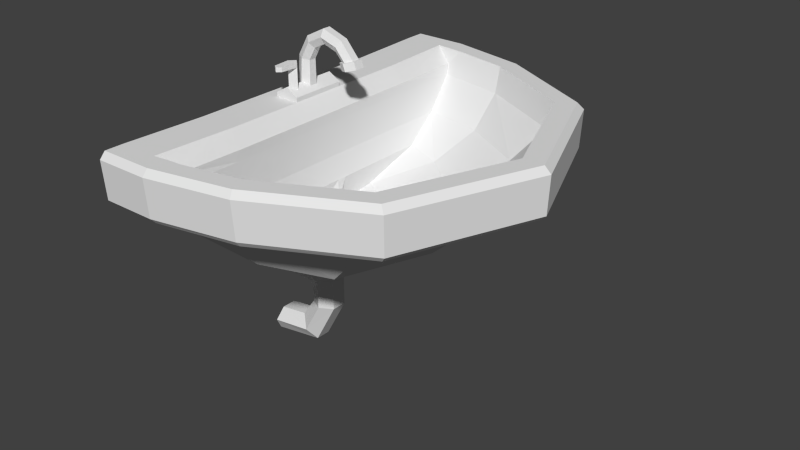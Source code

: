 # Source: sink.blend  (saved by Blender 2.75.0; exported with 4.5.12 LTS)
import bpy
from mathutils import Matrix  # noqa: F401  (used for matrix-valued properties, if any)

bpy.ops.wm.read_factory_settings(use_empty=True)
scene = bpy.context.scene
scene.name = 'Scene'

# ---- collections
col_collection_1 = bpy.data.collections.new('Collection 1'); scene.collection.children.link(col_collection_1)

# ---- world
world_world = bpy.data.worlds.new('World'); scene.world = world_world
world_world.color = (0.05088, 0.05088, 0.05088)
world_world.use_sun_shadow = False
world_world.sun_shadow_jitter_overblur = 0.0
world_world.cycles.sampling_method = 'MANUAL'
world_world.cycles.sample_map_resolution = 256

# ---- meshes
me_cube_001 = bpy.data.meshes.new('Cube.001')
me_cube_001.from_pydata([(1.372, -0.7515, 1.867), (1.67, 1.827e-07, 1.867), (0.7996, -1.045, 1.867), (0.7996, 1.045, 1.867), (1.372, 0.7515, 1.867), (1.351, -0.7138, 1.716), (0.377, -1.079, 1.716), (0.377, 1.079, 1.716), (1.634, 1.822e-07, 1.716), (0.8077, -0.9928, 1.716), (0.8077, 0.9928, 1.716), (1.351, 0.7138, 1.716), (0.809, 1.001, 1.54), (0.809, -1.001, 1.54), (1.564, 1.789e-07, 1.54), (0.3572, 1.088, 1.54), (0.3572, -1.088, 1.54), (1.305, -0.7198, 1.54), (1.305, 0.7198, 1.54), (1.189, -0.6115, 1.511), (0.3776, -0.9241, 1.511), (0.3776, 0.9241, 1.511), (1.409, 1.819e-07, 1.511), (0.7674, -0.8505, 1.511), (0.7674, 0.8505, 1.511), (1.189, 0.6115, 1.511), (0.6428, 0.843, 1.27), (0.6428, -0.843, 1.27), (1.122, 2.049e-07, 1.149), (0.3572, 0.9159, 1.347), (0.3572, -0.9159, 1.347), (0.9578, -0.6061, 1.191), (0.9578, 0.6061, 1.191), (0.8642, -0.4646, 1.3), (0.4004, -0.7022, 1.362), (0.4004, 0.7022, 1.362), (0.9901, 1.977e-07, 1.284), (0.6227, -0.6463, 1.332), (0.6227, 0.6463, 1.332), (0.8642, 0.4646, 1.3), (0.3656, 0.1744, 0.9428), (0.3656, -0.1744, 0.9428), (0.4842, 2.029e-07, 0.9428), (0.3572, -0.1021, 1.189), (0.3561, -0.3549, 1.19), (0.3572, 2.006e-07, 1.189), (0.3628, 0.3511, 1.217), (0.6715, -0.001579, 1.208), (0.3572, 0.1021, 1.189), (0.5317, -0.2507, 1.196), (0.5562, 0.2651, 1.202), (1.472, -0.8246, 1.867), (1.504, -0.8473, 1.828), (0.3572, -1.28, 1.828), (0.3572, -1.246, 1.867), (0.3572, 1.246, 1.867), (0.3572, 1.28, 1.828), (1.84, 1.8e-07, 1.828), (1.799, 1.807e-07, 1.867), (0.8442, -1.147, 1.867), (0.8594, -1.178, 1.828), (0.8594, 1.178, 1.828), (0.8442, 1.147, 1.867), (1.472, 0.8246, 1.867), (1.504, 0.8473, 1.828), (0.8522, 1.133, 1.566), (0.8609, 1.162, 1.601), (0.8522, -1.133, 1.566), (0.8609, -1.162, 1.601), (1.791, 1.798e-07, 1.567), (1.828, 1.799e-07, 1.601), (0.3572, 1.263, 1.6), (0.3572, 1.231, 1.566), (0.3572, -1.231, 1.566), (0.3572, -1.263, 1.6), (1.497, -0.8356, 1.601), (1.467, -0.8169, 1.567), (1.497, 0.8356, 1.601), (1.467, 0.8169, 1.567), (0.5857, 0.04032, 1.179), (0.5857, -0.07786, 1.179), (0.3992, 0.04032, 1.179), (0.3992, -0.07786, 1.179), (0.4924, -0.1309, 1.179), (0.4924, 0.09334, 1.179), (0.5857, 0.04032, 1.229), (0.5857, -0.07786, 1.229), (0.3992, 0.04032, 1.229), (0.3992, -0.07786, 1.229), (0.4924, -0.1309, 1.229), (0.4924, 0.09334, 1.229), (0.4924, -0.09899, 1.192), (0.4924, 0.06145, 1.192), (0.5592, 0.02351, 1.225), (0.5592, -0.06105, 1.225), (0.4257, 0.02351, 1.225), (0.4257, -0.06105, 1.225), (0.4924, -0.09899, 1.225), (0.4924, 0.06145, 1.225), (0.4924, -0.09899, 1.174), (0.4924, 0.06145, 1.174), (0.5592, 0.02351, 1.215), (0.5592, -0.06105, 1.215), (0.4257, 0.02351, 1.215), (0.4257, -0.06105, 1.215), (0.4924, -0.09899, 1.215), (0.4924, 0.06145, 1.215), (0.5068, 0.05329, 1.215), (0.5428, 0.03279, 1.215), (0.5429, -0.0703, 1.215), (0.5098, -0.08912, 1.215), (0.4505, -0.07516, 1.215), (0.4507, 0.03771, 1.215), (0.4823, 0.05567, 1.215), (0.4763, -0.08982, 1.215), (0.4815, 0.03675, 1.215), (0.477, -0.07318, 1.215), (0.5071, 0.03605, 1.215), (0.5095, -0.07297, 1.215), (0.4924, -0.08166, 1.215), (0.5429, -0.05593, 1.215), (0.5428, 0.01929, 1.215), (0.4507, 0.0192, 1.215), (0.4505, -0.05869, 1.215), (0.4815, 0.03675, 1.206), (0.477, -0.07318, 1.206), (0.5071, 0.03605, 1.206), (0.5095, -0.07297, 1.206), (0.5429, -0.05593, 1.206), (0.5428, 0.01929, 1.206), (0.4507, 0.0192, 1.206), (0.4505, -0.05869, 1.206), (0.377, 0.6889, 1.716), (0.377, 0.4165, 1.716), (0.377, 0.2193, 1.716), (0.377, 0.09697, 1.716), (0.377, 0.02679, 1.716), (0.377, -0.07717, 1.716), (0.377, -0.2564, 1.716), (0.377, -0.4326, 1.716), (0.377, -0.6907, 1.716), (0.3776, 0.464, 1.511), (0.3776, 0.2161, 1.511), (0.3776, 0.09859, 1.511), (0.3776, 0.03266, 1.511), (0.3776, -0.08801, 1.511), (0.3776, -0.2417, 1.511), (0.3776, -0.4699, 1.511), (0.4004, -0.2779, 1.362), (0.4004, -0.09885, 1.362), (0.4004, 0.0365, 1.362), (0.4004, 0.09869, 1.362), (0.4004, 0.262, 1.362), (0.02841, -1.132, 1.867), (0.02841, 1.136, 1.867), (0.02841, 1.088, 1.54), (0.02841, -1.088, 1.54), (0.02841, 0.9159, 1.347), (0.02841, -0.9159, 1.347), (0.01185, 0.1744, 0.9428), (0.01185, -0.1744, 0.9428), (0.02841, -1.28, 1.828), (0.02841, -1.246, 1.867), (0.02841, 1.246, 1.867), (0.02841, 1.28, 1.828), (0.02841, 1.263, 1.6), (0.02841, 1.231, 1.566), (0.02841, -1.231, 1.566), (0.02841, -1.263, 1.6), (0.0526, 0.6383, 1.867), (0.0526, 0.4757, 1.867), (0.0526, 0.2358, 1.867), (0.0526, 0.0648, 1.867), (0.0526, 0.01487, 1.867), (0.0526, -0.04559, 1.867), (0.0526, -0.2703, 1.867), (0.0526, -0.4917, 1.867), (0.0526, -0.6374, 1.867), (0.3688, -1.101, 1.779), (0.268, -1.132, 1.867), (0.3572, -1.121, 1.867), (0.4447, -1.115, 1.867), (0.268, 1.136, 1.867), (0.3688, 1.102, 1.779), (0.4506, 1.117, 1.867), (0.3572, 1.131, 1.867), (0.2922, 0.6383, 1.867), (0.3788, 0.6682, 1.778), (0.2922, 0.4757, 1.867), (0.3788, 0.4408, 1.778), (0.2922, 0.2358, 1.867), (0.3788, 0.2261, 1.778), (0.2922, 0.0648, 1.867), (0.3788, 0.08376, 1.778), (0.2922, 0.01487, 1.867), (0.3788, 0.0219, 1.778), (0.2922, -0.04559, 1.867), (0.3788, -0.06421, 1.778), (0.2922, -0.2703, 1.867), (0.3788, -0.2621, 1.778), (0.2922, -0.4917, 1.867), (0.3788, -0.4569, 1.778), (0.3788, -0.6688, 1.778), (0.2922, -0.6374, 1.867), (0.3656, 0.1744, 0.8141), (0.3656, -0.1744, 0.8141), (0.4842, 2.029e-07, 0.8141), (0.01185, 0.1744, 0.8141), (0.01185, -0.1744, 0.8141), (0.3598, 0.1365, 0.7453), (0.3598, -0.1365, 0.7453), (0.4444, 1.992e-07, 0.7453), (0.004057, 0.1365, 0.7453), (0.004057, -0.1365, 0.7453), (0.3336, 0.09162, 0.7921), (0.251, 0.04396, 0.7921), (0.251, -0.05137, 0.7921), (0.3336, -0.09904, 0.7921), (0.4162, -0.05137, 0.7921), (0.4162, 0.04396, 0.7921), (0.3336, 0.09162, 0.5395), (0.251, 0.04396, 0.5395), (0.251, -0.05137, 0.5395), (0.3336, -0.09904, 0.5395), (0.4162, -0.05137, 0.5395), (0.4162, 0.04396, 0.5395), (0.221, 0.09162, 0.3394), (0.1635, 0.04396, 0.4139), (0.1635, -0.05137, 0.4139), (0.221, -0.09904, 0.3394), (0.2715, -0.05137, 0.2742), (0.2715, 0.04396, 0.2742), (-0.03739, 0.09162, 0.3078), (-0.01996, 0.04396, 0.3885), (-0.01996, -0.05137, 0.3885), (-0.03739, -0.09904, 0.3078), (-0.05481, -0.05137, 0.2271), (-0.05481, 0.04396, 0.2271), (0.2094, 0.06417, 1.848), (0.163, 0.03738, 1.848), (0.163, -0.01619, 1.848), (0.2094, -0.04297, 1.848), (0.2558, -0.01619, 1.848), (0.2558, 0.03738, 1.848), (0.216, 0.057, 2.072), (0.1771, 0.0338, 2.082), (0.1771, -0.01261, 2.082), (0.216, -0.03581, 2.072), (0.255, -0.01261, 2.063), (0.255, 0.0338, 2.063), (0.2715, 0.057, 2.172), (0.2445, 0.0338, 2.202), (0.2445, -0.01261, 2.202), (0.2715, -0.03581, 2.172), (0.2985, -0.01261, 2.142), (0.2985, 0.0338, 2.142), (0.368, 0.05967, 2.223), (0.3685, 0.03513, 2.266), (0.3685, -0.01394, 2.266), (0.368, -0.03848, 2.223), (0.3675, -0.01394, 2.181), (0.3675, 0.03513, 2.181), (0.4734, 0.05793, 2.188), (0.4935, 0.03426, 2.223), (0.4935, -0.01307, 2.223), (0.4734, -0.03674, 2.188), (0.4532, -0.01307, 2.152), (0.4532, 0.03426, 2.152), (0.5377, 0.05793, 2.114), (0.5773, 0.03426, 2.125), (0.5773, -0.01307, 2.125), (0.5377, -0.03674, 2.114), (0.4981, -0.01307, 2.104), (0.4981, 0.03426, 2.104), (0.5377, 0.07239, 2.114), (0.5894, 0.04149, 2.128), (0.5894, -0.0203, 2.128), (0.5377, -0.0512, 2.114), (0.486, -0.0203, 2.101), (0.486, 0.04149, 2.101), (0.5543, 0.07239, 2.07), (0.606, 0.04149, 2.084), (0.606, -0.0203, 2.084), (0.5543, -0.0512, 2.07), (0.5026, -0.0203, 2.056), (0.5026, 0.04149, 2.056), (0.216, -0.1615, 1.763), (0.1399, -0.1618, 1.807), (0.1399, -0.1618, 1.894), (0.216, -0.1615, 1.938), (0.2921, -0.1612, 1.894), (0.2921, -0.1612, 1.807), (0.216, 0.1835, 1.763), (0.1399, 0.1832, 1.807), (0.1399, 0.1832, 1.894), (0.216, 0.1835, 1.938), (0.2921, 0.1838, 1.894), (0.2921, 0.1838, 1.807), (0.2183, -0.1442, 1.897), (0.1854, -0.1141, 1.897), (0.2517, -0.1079, 1.897), (0.2188, -0.07772, 1.897), (0.2183, -0.1442, 2.045), (0.1854, -0.1141, 2.045), (0.2517, -0.1079, 2.045), (0.2188, -0.07772, 2.045), (0.2183, -0.1442, 2.073), (0.1854, -0.1141, 2.073), (0.2517, -0.1079, 2.073), (0.2188, -0.07772, 2.073), (0.2183, -0.2375, 2.045), (0.1939, -0.2192, 2.045), (0.2431, -0.2154, 2.045), (0.2183, -0.2375, 2.073), (0.1939, -0.2192, 2.073), (0.2431, -0.2154, 2.073)], [], [(182, 185, 55, 163, 154), (1, 8, 5, 0), (63, 62, 3, 4), (179, 203, 177, 153), (10, 24, 25, 11), (53, 74, 68, 60), (73, 16, 13, 67), (140, 202, 178, 6), (8, 22, 19, 5), (76, 17, 14, 69), (58, 63, 4, 1), (69, 14, 18, 78), (60, 68, 75, 52), (67, 13, 17, 76), (52, 75, 70, 57), (65, 12, 15, 72), (184, 183, 7, 10, 3), (0, 5, 9, 2), (3, 10, 11, 4), (59, 51, 0, 2), (4, 11, 8, 1), (13, 27, 31, 17), (21, 35, 38, 24), (22, 36, 33, 19), (17, 31, 28, 14), (14, 28, 32, 18), (16, 30, 27, 13), (64, 77, 66, 61), (7, 21, 24, 10), (9, 23, 20, 6), (57, 70, 77, 64), (11, 25, 22, 8), (5, 19, 23, 9), (61, 66, 71, 56), (39, 50, 47, 36), (29, 40, 159, 157), (25, 39, 36, 22), (12, 26, 29, 15), (19, 33, 37, 23), (23, 37, 34, 20), (24, 38, 39, 25), (18, 32, 26, 12), (47, 45, 43, 49), (42, 41, 205, 206), (28, 42, 40, 32), (36, 47, 49, 33), (50, 48, 45, 47), (33, 49, 44, 37), (37, 44, 34), (49, 43, 44), (35, 46, 38), (38, 46, 50, 39), (46, 48, 50), (62, 63, 64, 61), (58, 51, 52, 57), (55, 62, 61, 56), (51, 59, 60, 52), (63, 58, 57, 64), (59, 54, 53, 60), (51, 58, 1, 0), (68, 74, 73, 67), (66, 77, 78, 65), (70, 75, 76, 69), (75, 68, 67, 76), (71, 66, 65, 72), (77, 70, 69, 78), (78, 18, 12, 65), (91, 97, 105, 99), (93, 101, 102, 94), (86, 94, 97, 89), (88, 96, 95, 87), (80, 86, 89, 83), (83, 89, 88, 82), (79, 85, 86, 80), (81, 87, 90, 84), (84, 90, 85, 79), (82, 88, 87, 81), (89, 97, 96, 88), (84, 92, 98, 90), (85, 93, 94, 86), (83, 89, 97, 91), (87, 95, 98, 90), (90, 98, 93, 85), (95, 103, 112, 113, 106, 98), (98, 106, 107, 108, 101, 93), (96, 104, 103, 95), (92, 100, 106, 98), (94, 102, 109, 110, 105, 97), (97, 105, 114, 111, 104, 96), (121, 117, 126, 129), (115, 122, 130, 124), (118, 119, 116, 123, 122, 115, 113, 112, 103, 104, 111, 114, 105, 110, 109, 120), (129, 126, 127, 128), (124, 130, 131, 125), (122, 123, 131, 130), (120, 121, 129, 128), (117, 118, 127, 126), (123, 116, 125, 131), (116, 115, 124, 125), (118, 120, 128, 127), (101, 108, 107, 106, 113, 115, 116, 119, 118, 117, 121, 120, 109, 102), (35, 152, 46), (186, 182, 154, 169), (21, 7, 132), (152, 35, 141, 142), (190, 188, 170, 171), (188, 186, 169, 170), (194, 192, 172, 173), (192, 190, 171, 172), (198, 196, 174, 175), (196, 194, 173, 174), (203, 200, 176, 177), (200, 198, 175, 176), (54, 59, 2, 181, 180), (142, 141, 133, 134), (141, 21, 132, 133), (144, 143, 135, 136), (143, 142, 134, 135), (146, 145, 137, 138), (145, 144, 136, 137), (20, 147, 140), (147, 146, 138, 139), (6, 20, 140), (35, 21, 141), (150, 151, 143, 144), (151, 152, 142, 143), (148, 149, 145, 146), (149, 150, 144, 145), (20, 34, 147), (34, 148, 147), (151, 150, 87, 48), (152, 151, 48, 46), (149, 148, 44, 43), (150, 149, 43, 87), (148, 34, 44), (148, 146, 147), (147, 139, 140), (53, 54, 162, 161), (27, 41, 31), (30, 16, 156, 158), (132, 187, 189, 133), (41, 30, 158, 160), (133, 189, 191, 134), (56, 71, 165, 164), (55, 56, 164, 163), (134, 191, 193, 135), (62, 55, 185, 184, 3), (72, 15, 155, 166), (30, 41, 27), (135, 193, 195, 136), (15, 29, 157, 155), (136, 195, 197, 137), (7, 183, 187, 132), (16, 73, 167, 156), (137, 197, 199, 138), (138, 199, 201, 139), (54, 180, 179, 153, 162), (139, 201, 202, 140), (71, 72, 166, 165), (32, 40, 26), (73, 74, 168, 167), (26, 40, 29), (74, 53, 161, 168), (178, 179, 180, 181), (182, 183, 184, 185), (203, 179, 178, 202), (182, 186, 187, 183), (186, 188, 189, 187), (188, 190, 191, 189), (190, 192, 193, 191), (192, 194, 195, 193), (194, 196, 197, 195), (196, 198, 199, 197), (198, 200, 201, 199), (200, 203, 202, 201), (2, 9, 6, 178, 181), (31, 41, 42, 28), (208, 207, 212, 213), (40, 42, 206, 204), (41, 160, 208, 205), (159, 40, 204, 207), (160, 159, 207, 208), (210, 213, 212, 209, 211), (206, 205, 210, 211), (204, 206, 211, 209), (205, 208, 213, 210), (207, 204, 209, 212), (214, 219, 225, 220), (218, 217, 223, 224), (216, 215, 221, 222), (219, 218, 224, 225), (217, 216, 222, 223), (215, 214, 220, 221), (224, 223, 229, 230), (222, 221, 227, 228), (225, 224, 230, 231), (223, 222, 228, 229), (221, 220, 226, 227), (220, 225, 231, 226), (229, 228, 234, 235), (227, 226, 232, 233), (226, 231, 237, 232), (230, 229, 235, 236), (228, 227, 233, 234), (231, 230, 236, 237), (243, 249, 248, 242), (241, 247, 246, 240), (239, 245, 244, 238), (238, 244, 249, 243), (242, 248, 247, 241), (240, 246, 245, 239), (249, 255, 254, 248), (247, 253, 252, 246), (245, 251, 250, 244), (244, 250, 255, 249), (248, 254, 253, 247), (246, 252, 251, 245), (254, 260, 259, 253), (252, 258, 257, 251), (255, 261, 260, 254), (253, 259, 258, 252), (251, 257, 256, 250), (250, 256, 261, 255), (259, 265, 264, 258), (257, 263, 262, 256), (256, 262, 267, 261), (260, 266, 265, 259), (258, 264, 263, 257), (261, 267, 266, 260), (264, 270, 269, 263), (267, 273, 272, 266), (265, 271, 270, 264), (263, 269, 268, 262), (262, 268, 273, 267), (266, 272, 271, 265), (269, 275, 274, 268), (268, 274, 279, 273), (272, 278, 277, 271), (270, 276, 275, 269), (273, 279, 278, 272), (271, 277, 276, 270), (279, 285, 284, 278), (277, 283, 282, 276), (275, 281, 280, 274), (274, 280, 285, 279), (278, 284, 283, 277), (276, 282, 281, 275), (281, 282, 283, 284, 285, 280), (289, 295, 294, 288), (287, 293, 292, 286), (286, 292, 297, 291), (290, 296, 295, 289), (288, 294, 293, 287), (291, 297, 296, 290), (287, 286, 291, 290, 289, 288), (293, 294, 295, 296, 297, 292), (298, 299, 301, 300), (303, 307, 309, 305), (299, 303, 305, 301), (298, 302, 303, 299), (300, 304, 302, 298), (301, 305, 304, 300), (306, 308, 309, 307), (302, 310, 311, 303), (303, 311, 314, 307), (305, 309, 308, 304), (310, 313, 314, 311), (312, 315, 313, 310), (306, 313, 315, 308), (304, 312, 310, 302), (307, 314, 313, 306), (308, 315, 312, 304)])
me_cube_001.use_remesh_preserve_volume = False
me_cube_001.use_remesh_preserve_attributes = False
me_cube_001.use_mirror_vertex_groups = False
me_cube_001.update()

# ---- objects
ob_cube = bpy.data.objects.new('Cube', me_cube_001)

# ---- transforms, parenting, visibility, modifiers, constraints
ob_cube.location = (-0.0009625, 0.006667, -8.767e-08)
ob_cube.scale = (0.6229, 0.6229, 0.6229)
ob_cube.lineart.crease_threshold = 0.0

# ---- collection membership
col_collection_1.objects.link(ob_cube)

# ---- scene / render settings (as saved in the file)
scene.frame_start = 1; scene.frame_end = 250; scene.frame_set(1)
scene.render.engine = 'BLENDER_EEVEE_NEXT'
scene.render.resolution_percentage = 50
scene.render.dither_intensity = 0.0
scene.cycles.use_denoising = False
scene.cycles.samples = 10
scene.cycles.sampling_pattern = 'TABULATED_SOBOL'
scene.cycles.light_sampling_threshold = 0.0
scene.cycles.use_adaptive_sampling = False
scene.cycles.use_light_tree = False
scene.cycles.blur_glossy = 0.0
scene.cycles.pixel_filter_type = 'GAUSSIAN'
scene.cycles.sample_clamp_indirect = 0.0
scene.view_settings.view_transform = 'Standard'
bpy.context.view_layer.update()

# ---- added for rendering (the .blend has no active camera and no usable light): camera, sun
cam_auto = bpy.data.cameras.new('AutoCamera')
cam_auto.lens = 50.0
cam_auto.sensor_width = 36.0
cam_auto.clip_end = 1000.0
ob_auto_camera = bpy.data.objects.new('AutoCamera', cam_auto)
scene.collection.objects.link(ob_auto_camera)
ob_auto_camera.location = (2.73501, -2.60917, 2.52031)
ob_auto_camera.rotation_euler = (1.09748, -7.21219e-08, 0.694738)
scene.camera = ob_auto_camera
light_auto_sun = bpy.data.lights.new('AutoSun', 'SUN')
light_auto_sun.energy = 3.0
light_auto_sun.angle = 0.0523599
ob_auto_sun = bpy.data.objects.new('AutoSun', light_auto_sun)
scene.collection.objects.link(ob_auto_sun)
ob_auto_sun.rotation_euler = (0.872665, 0.174533, 0.523599)
bpy.context.view_layer.update()

